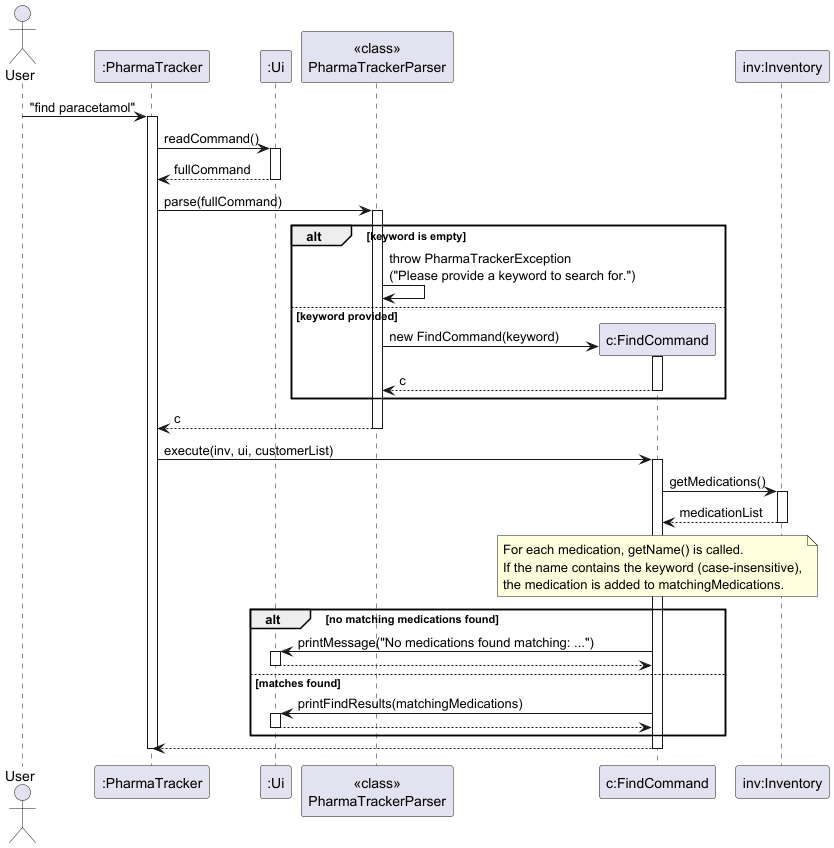

The diagram above was rendered by PlantUML. Its source (embedded in the PNG):
@startuml
skinparam ArrowFontStyle plain

actor User
participant ":PharmaTracker" as PharmaTracker
participant ":Ui" as Ui
participant "<<class>>\nPharmaTrackerParser" as Parser
participant "c:FindCommand" as FindCommand
participant "inv:Inventory" as Inventory

User -> PharmaTracker : "find paracetamol"
activate PharmaTracker

PharmaTracker -> Ui : readCommand()
activate Ui
Ui --> PharmaTracker : fullCommand
deactivate Ui

PharmaTracker -> Parser : parse(fullCommand)
activate Parser

alt keyword is empty
    Parser -> Parser : throw PharmaTrackerException\n("Please provide a keyword to search for.")
else keyword provided
    create FindCommand
    Parser -> FindCommand : new FindCommand(keyword)
    activate FindCommand
    FindCommand --> Parser : c
    deactivate FindCommand
end

Parser --> PharmaTracker : c
deactivate Parser

PharmaTracker -> FindCommand : execute(inv, ui, customerList)
activate FindCommand

FindCommand -> Inventory : getMedications()
activate Inventory
Inventory --> FindCommand : medicationList
deactivate Inventory

note over FindCommand
  For each medication, getName() is called.
  If the name contains the keyword (case-insensitive),
  the medication is added to matchingMedications.
end note

alt no matching medications found
    FindCommand -> Ui : printMessage("No medications found matching: ...")
    activate Ui
    Ui --> FindCommand
    deactivate Ui
else matches found
    FindCommand -> Ui : printFindResults(matchingMedications)
    activate Ui
    Ui --> FindCommand
    deactivate Ui
end

FindCommand --> PharmaTracker
deactivate FindCommand

deactivate PharmaTracker
@enduml